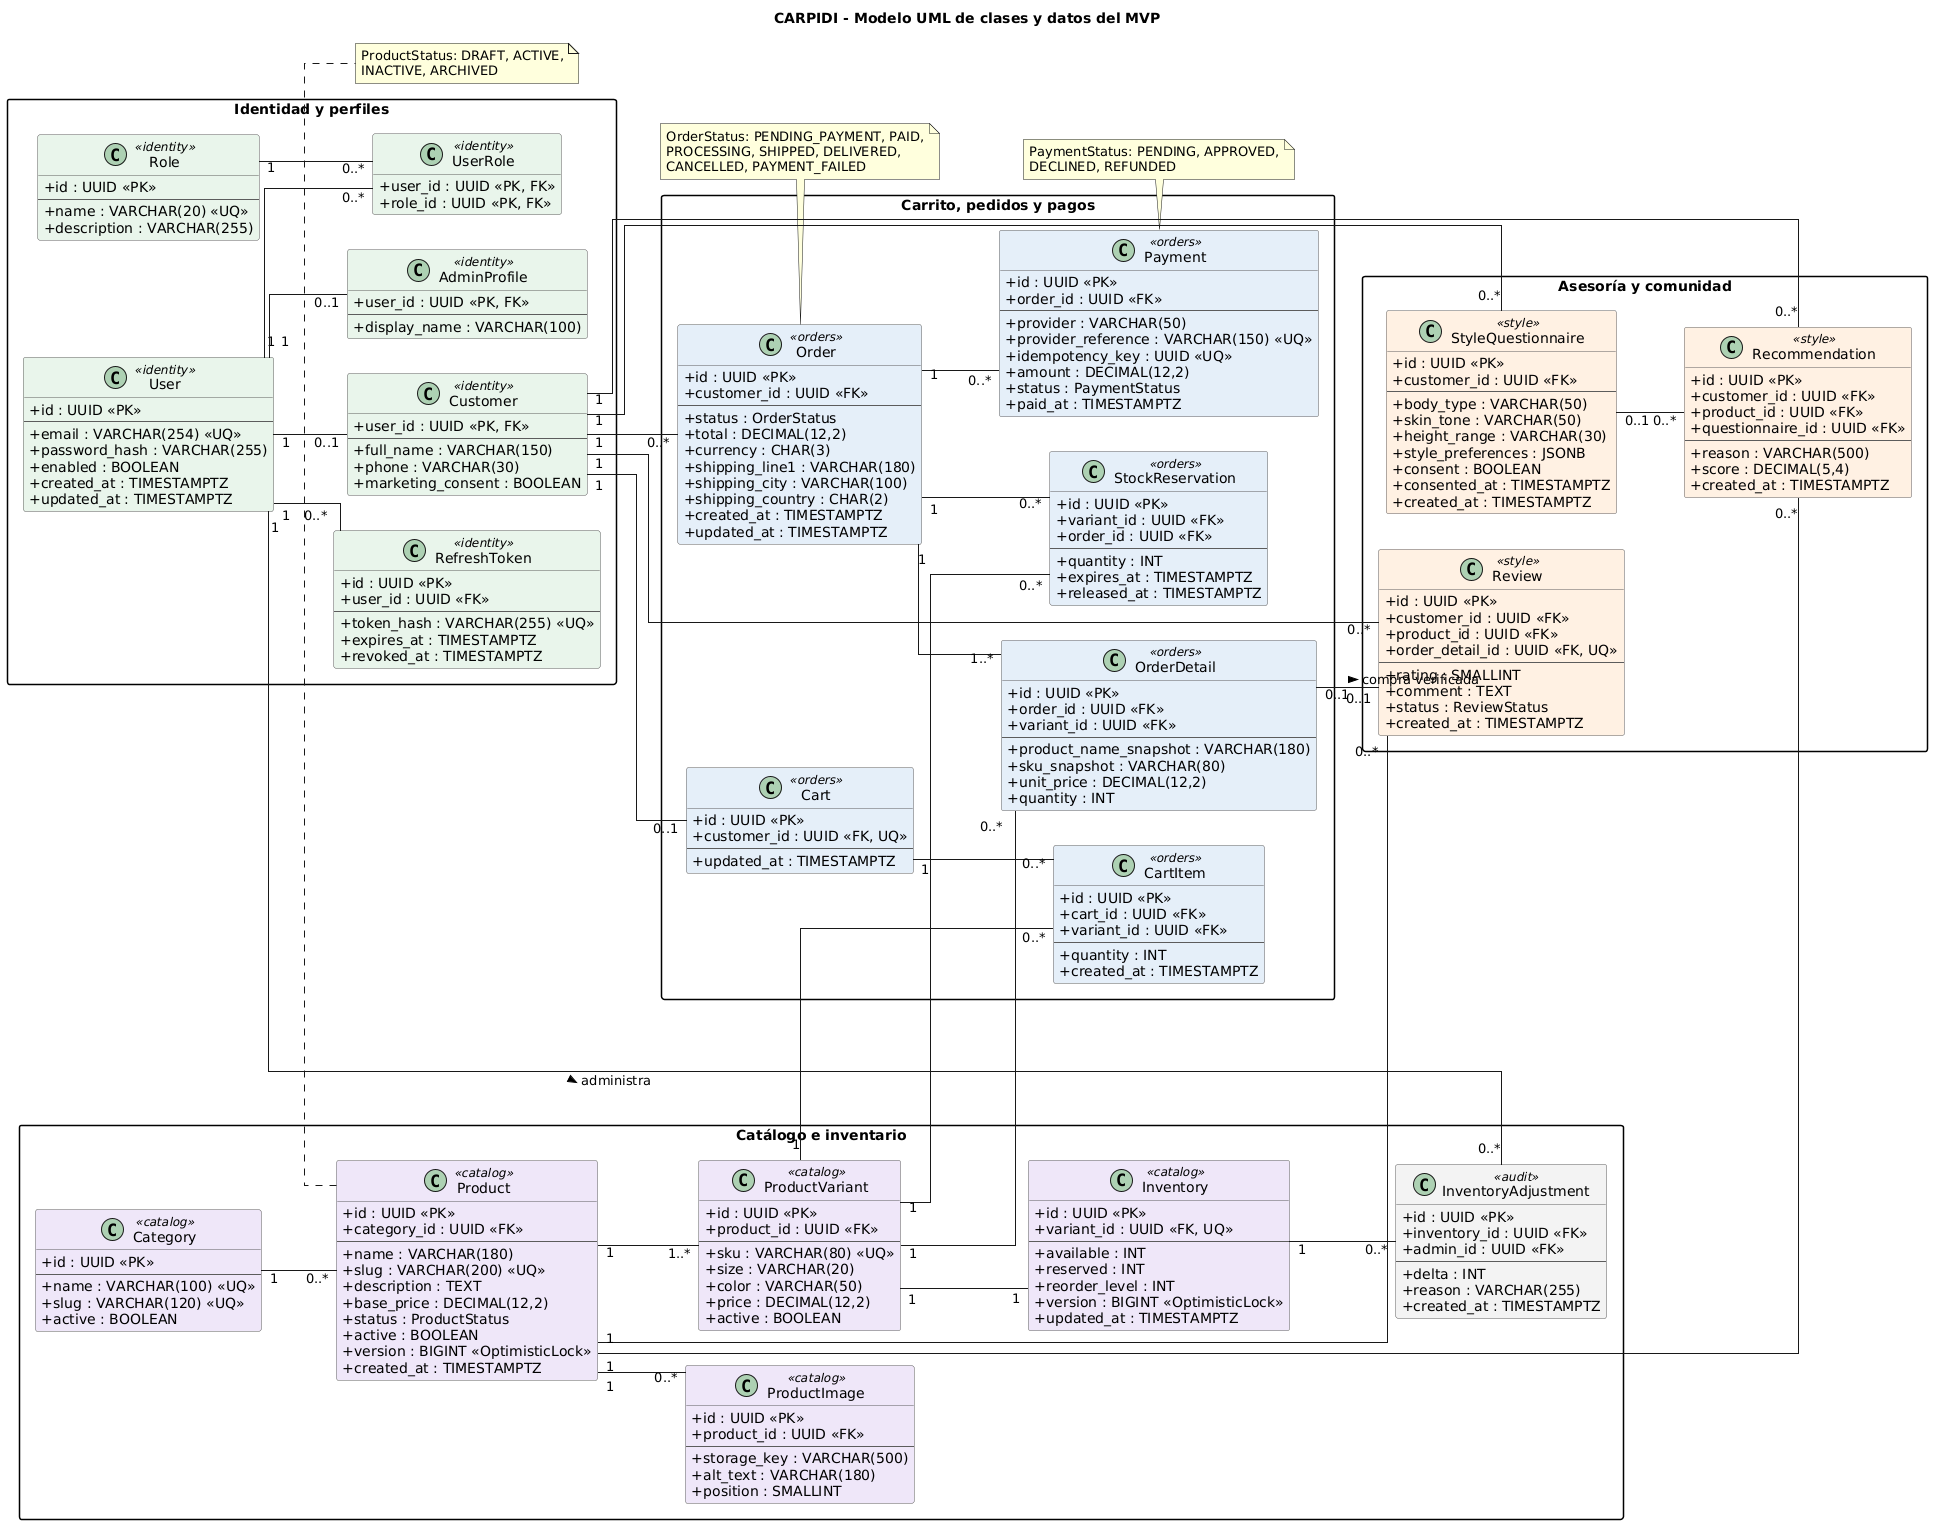

The diagram above was rendered by PlantUML. Its source (embedded in the PNG):
@startuml
title CARPIDI - Modelo UML de clases y datos del MVP
left to right direction
hide methods
skinparam classAttributeIconSize 0
skinparam linetype ortho
skinparam shadowing false
skinparam packageStyle rectangle
skinparam class {
  BackgroundColor<<identity>> #E8F4EA
  BackgroundColor<<catalog>> #EEE6F8
  BackgroundColor<<orders>> #E5EEF9
  BackgroundColor<<style>> #FFF0E3
  BackgroundColor<<audit>> #F3F3F3
  BorderColor #5C5C5C
}

package "Identidad y perfiles" {
class User <<identity>> {
  + id : UUID <<PK>>
  --
  + email : VARCHAR(254) <<UQ>>
  + password_hash : VARCHAR(255)
  + enabled : BOOLEAN
  + created_at : TIMESTAMPTZ
  + updated_at : TIMESTAMPTZ
}
class Role <<identity>> {
  + id : UUID <<PK>>
  --
  + name : VARCHAR(20) <<UQ>>
  + description : VARCHAR(255)
}
class UserRole <<identity>> {
  + user_id : UUID <<PK, FK>>
  + role_id : UUID <<PK, FK>>
}
class Customer <<identity>> {
  + user_id : UUID <<PK, FK>>
  --
  + full_name : VARCHAR(150)
  + phone : VARCHAR(30)
  + marketing_consent : BOOLEAN
}
class AdminProfile <<identity>> {
  + user_id : UUID <<PK, FK>>
  --
  + display_name : VARCHAR(100)
}
class RefreshToken <<identity>> {
  + id : UUID <<PK>>
  + user_id : UUID <<FK>>
  --
  + token_hash : VARCHAR(255) <<UQ>>
  + expires_at : TIMESTAMPTZ
  + revoked_at : TIMESTAMPTZ
}
}

package "Catálogo e inventario" {
class Category <<catalog>> {
  + id : UUID <<PK>>
  --
  + name : VARCHAR(100) <<UQ>>
  + slug : VARCHAR(120) <<UQ>>
  + active : BOOLEAN
}
class Product <<catalog>> {
  + id : UUID <<PK>>
  + category_id : UUID <<FK>>
  --
  + name : VARCHAR(180)
  + slug : VARCHAR(200) <<UQ>>
  + description : TEXT
  + base_price : DECIMAL(12,2)
  + status : ProductStatus
  + active : BOOLEAN
  + version : BIGINT <<OptimisticLock>>
  + created_at : TIMESTAMPTZ
}
class ProductVariant <<catalog>> {
  + id : UUID <<PK>>
  + product_id : UUID <<FK>>
  --
  + sku : VARCHAR(80) <<UQ>>
  + size : VARCHAR(20)
  + color : VARCHAR(50)
  + price : DECIMAL(12,2)
  + active : BOOLEAN
}
class ProductImage <<catalog>> {
  + id : UUID <<PK>>
  + product_id : UUID <<FK>>
  --
  + storage_key : VARCHAR(500)
  + alt_text : VARCHAR(180)
  + position : SMALLINT
}
class Inventory <<catalog>> {
  + id : UUID <<PK>>
  + variant_id : UUID <<FK, UQ>>
  --
  + available : INT
  + reserved : INT
  + reorder_level : INT
  + version : BIGINT <<OptimisticLock>>
  + updated_at : TIMESTAMPTZ
}
class InventoryAdjustment <<audit>> {
  + id : UUID <<PK>>
  + inventory_id : UUID <<FK>>
  + admin_id : UUID <<FK>>
  --
  + delta : INT
  + reason : VARCHAR(255)
  + created_at : TIMESTAMPTZ
}
}

package "Carrito, pedidos y pagos" {
class Cart <<orders>> {
  + id : UUID <<PK>>
  + customer_id : UUID <<FK, UQ>>
  --
  + updated_at : TIMESTAMPTZ
}
class CartItem <<orders>> {
  + id : UUID <<PK>>
  + cart_id : UUID <<FK>>
  + variant_id : UUID <<FK>>
  --
  + quantity : INT
  + created_at : TIMESTAMPTZ
}
class Order <<orders>> {
  + id : UUID <<PK>>
  + customer_id : UUID <<FK>>
  --
  + status : OrderStatus
  + total : DECIMAL(12,2)
  + currency : CHAR(3)
  + shipping_line1 : VARCHAR(180)
  + shipping_city : VARCHAR(100)
  + shipping_country : CHAR(2)
  + created_at : TIMESTAMPTZ
  + updated_at : TIMESTAMPTZ
}
class OrderDetail <<orders>> {
  + id : UUID <<PK>>
  + order_id : UUID <<FK>>
  + variant_id : UUID <<FK>>
  --
  + product_name_snapshot : VARCHAR(180)
  + sku_snapshot : VARCHAR(80)
  + unit_price : DECIMAL(12,2)
  + quantity : INT
}
class Payment <<orders>> {
  + id : UUID <<PK>>
  + order_id : UUID <<FK>>
  --
  + provider : VARCHAR(50)
  + provider_reference : VARCHAR(150) <<UQ>>
  + idempotency_key : UUID <<UQ>>
  + amount : DECIMAL(12,2)
  + status : PaymentStatus
  + paid_at : TIMESTAMPTZ
}
class StockReservation <<orders>> {
  + id : UUID <<PK>>
  + variant_id : UUID <<FK>>
  + order_id : UUID <<FK>>
  --
  + quantity : INT
  + expires_at : TIMESTAMPTZ
  + released_at : TIMESTAMPTZ
}
}

package "Asesoría y comunidad" {
class StyleQuestionnaire <<style>> {
  + id : UUID <<PK>>
  + customer_id : UUID <<FK>>
  --
  + body_type : VARCHAR(50)
  + skin_tone : VARCHAR(50)
  + height_range : VARCHAR(30)
  + style_preferences : JSONB
  + consent : BOOLEAN
  + consented_at : TIMESTAMPTZ
  + created_at : TIMESTAMPTZ
}
class Recommendation <<style>> {
  + id : UUID <<PK>>
  + customer_id : UUID <<FK>>
  + product_id : UUID <<FK>>
  + questionnaire_id : UUID <<FK>>
  --
  + reason : VARCHAR(500)
  + score : DECIMAL(5,4)
  + created_at : TIMESTAMPTZ
}
class Review <<style>> {
  + id : UUID <<PK>>
  + customer_id : UUID <<FK>>
  + product_id : UUID <<FK>>
  + order_detail_id : UUID <<FK, UQ>>
  --
  + rating : SMALLINT
  + comment : TEXT
  + status : ReviewStatus
  + created_at : TIMESTAMPTZ
}
}

User "1" -- "0..*" RefreshToken
User "1" -- "0..*" UserRole
Role "1" -- "0..*" UserRole
User "1" -- "0..1" Customer
User "1" -- "0..1" AdminProfile

Category "1" -- "0..*" Product
Product "1" -- "1..*" ProductVariant
Product "1" -- "0..*" ProductImage
ProductVariant "1" -- "1" Inventory
Inventory "1" -- "0..*" InventoryAdjustment
User "1" -- "0..*" InventoryAdjustment : administra >

Customer "1" -- "0..1" Cart
Cart "1" -- "0..*" CartItem
ProductVariant "1" -- "0..*" CartItem
Customer "1" -- "0..*" Order
Order "1" -- "1..*" OrderDetail
ProductVariant "1" -- "0..*" OrderDetail
Order "1" -- "0..*" Payment
Order "1" -- "0..*" StockReservation
ProductVariant "1" -- "0..*" StockReservation

Customer "1" -- "0..*" StyleQuestionnaire
Customer "1" -- "0..*" Recommendation
StyleQuestionnaire "0..1" -- "0..*" Recommendation
Product "1" -- "0..*" Recommendation
Customer "1" -- "0..*" Review
Product "1" -- "0..*" Review
OrderDetail "0..1" -- "0..1" Review : compra verificada >

note bottom of Product
  ProductStatus: DRAFT, ACTIVE,
  INACTIVE, ARCHIVED
end note
note bottom of Order
  OrderStatus: PENDING_PAYMENT, PAID,
  PROCESSING, SHIPPED, DELIVERED,
  CANCELLED, PAYMENT_FAILED
end note
note bottom of Payment
  PaymentStatus: PENDING, APPROVED,
  DECLINED, REFUNDED
end note
@enduml